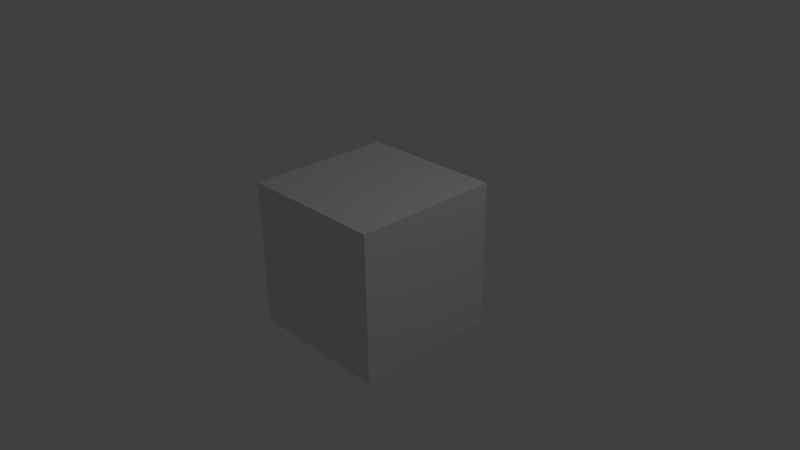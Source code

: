 # Source: weapon_grenadelauncher01.blend  (saved by Blender 2.78.0; exported with 4.5.12 LTS)
import bpy
from mathutils import Matrix  # noqa: F401  (used for matrix-valued properties, if any)

bpy.ops.wm.read_factory_settings(use_empty=True)
scene = bpy.context.scene
scene.name = 'Scene'

# ---- collections
col_collection_1 = bpy.data.collections.new('Collection 1'); scene.collection.children.link(col_collection_1)

# ---- materials (node trees are filled in below, after node groups)
mat_material = bpy.data.materials.new('Material')
mat_material.alpha_threshold = 0.0
mat_material.use_transparent_shadow = False
mat_material.roughness = 0.5
mat_material.line_color = (0.0, 0.0, 0.0, 1.0)

# ---- material node trees

# ---- world
world_world = bpy.data.worlds.new('World'); scene.world = world_world
world_world.color = (0.05088, 0.05088, 0.05088)
world_world.use_sun_shadow = False
world_world.sun_shadow_jitter_overblur = 0.0
world_world.cycles.sampling_method = 'NONE'
world_world.cycles.sample_map_resolution = 256

# ---- cameras
cam_camera = bpy.data.cameras.new('Camera')
cam_camera.clip_end = 100.0
cam_camera.lens = 35.0
cam_camera.sensor_width = 32.0
cam_camera.sensor_height = 18.0
cam_camera.ortho_scale = 7.314
cam_camera.dof.focus_distance = 0.0
cam_camera.dof.aperture_fstop = 128.0

# ---- lights
light_lamp = bpy.data.lights.new('Lamp', 'POINT')
light_lamp.transmission_factor = 0.0
light_lamp.cutoff_distance = 30.0
light_lamp.energy = 100.0
light_lamp.shadow_buffer_clip_start = 1.001
light_lamp.shadow_soft_size = 0.1
light_lamp.shadow_maximum_resolution = 0.006
light_lamp.use_absolute_resolution = True
light_lamp.cycles.use_multiple_importance_sampling = False

# ---- meshes
me_cube_001 = bpy.data.meshes.new('Cube.001')
me_cube_001.from_pydata([(0.01768, -0.0221, 0.03094), (0.01768, 0.0221, 0.03094), (-0.01768, 0.0221, -0.05746), (-0.01768, -0.0221, -0.05746), (0.01768, -0.238, 0.1312), (-0.01768, -0.238, 0.1201), (0.01768, -0.238, 0.1201), (-1.162e-07, -0.1073, 0.1131), (-1.162e-07, -0.2103, 0.1131), (0.01875, -0.1073, 0.1053), (0.01875, -0.2103, 0.1053), (0.02652, -0.1073, 0.08655), (0.02652, -0.2103, 0.08655), (0.01875, -0.1073, 0.0678), (0.01875, -0.2103, 0.0678), (-1.186e-07, -0.1073, 0.06003), (-1.186e-07, -0.2103, 0.06003), (-0.01875, -0.1073, 0.0678), (-0.01875, -0.2103, 0.0678), (-0.02652, -0.1073, 0.08655), (-0.02652, -0.2103, 0.08655), (-0.01875, -0.1073, 0.1053), (-0.01875, -0.2103, 0.1053), (0.01768, -0.0221, -0.05746), (0.01768, 0.0221, -0.05746), (-0.01768, -0.238, 0.1312), (-0.01768, -0.2111, 0.1201), (-0.01768, -0.2205, 0.1201), (0.01768, -0.2111, 0.1312), (0.01768, -0.2205, 0.1312), (0.01768, -0.2205, 0.1201), (0.01768, -0.2111, 0.1201), (-0.01768, -0.2111, 0.1312), (-0.01768, -0.2205, 0.1312), (0.0603, -0.2103, 0.06375), (0.0603, -0.1073, 0.06375), (0.04155, -0.2103, 0.07152), (0.04155, -0.1073, 0.07152), (0.0228, -0.2103, 0.06375), (0.0228, -0.1073, 0.06375), (0.01503, -0.2103, 0.045), (0.01503, -0.1073, 0.045), (0.0228, -0.2103, 0.02625), (0.0228, -0.1073, 0.02625), (0.04155, -0.2103, 0.01848), (0.04155, -0.1073, 0.01848), (0.0603, -0.2103, 0.02625), (0.0603, -0.1073, 0.02625), (0.06807, -0.2103, 0.045), (0.06807, -0.1073, 0.045), (1.054e-07, -0.1073, -0.02307), (1.054e-07, -0.2103, -0.02307), (-0.01875, -0.1073, -0.0153), (-0.01875, -0.2103, -0.0153), (-0.02652, -0.1073, 0.003452), (-0.02652, -0.2103, 0.003452), (-0.01875, -0.1073, 0.0222), (-0.01875, -0.2103, 0.0222), (1.153e-07, -0.1073, 0.02997), (1.169e-07, -0.2103, 0.02997), (0.01875, -0.1073, 0.0222), (0.01875, -0.2103, 0.0222), (0.02652, -0.1073, 0.003452), (0.02652, -0.2103, 0.003452), (0.01875, -0.1073, -0.0153), (0.01875, -0.2103, -0.0153), (-0.0603, -0.2103, 0.02625), (-0.0603, -0.1073, 0.02625), (-0.04155, -0.2103, 0.01848), (-0.04155, -0.1073, 0.01848), (-0.0228, -0.2103, 0.02625), (-0.0228, -0.1073, 0.02625), (-0.01503, -0.2103, 0.045), (-0.01503, -0.1073, 0.045), (-0.0228, -0.2103, 0.06375), (-0.0228, -0.1073, 0.06375), (-0.04155, -0.2103, 0.07152), (-0.04155, -0.1073, 0.07152), (-0.0603, -0.2103, 0.06375), (-0.0603, -0.1073, 0.06375), (-0.06807, -0.2103, 0.045), (-0.06807, -0.1073, 0.045), (-0.01913, -0.234, 0.06742), (-0.02705, -0.234, 0.08655), (-0.01913, -0.234, 0.1057), (-0.03246, -0.234, 0.08655), (-0.02295, -0.234, 0.06359), (-1.158e-07, -0.234, 0.119), (-0.07514, -0.2111, 0.02732), (-0.07514, -0.2205, 0.02732), (0.01913, -0.2207, 0.06742), (0.02705, -0.2207, 0.08655), (0.01913, -0.2207, 0.1057), (0.07514, -0.2205, 0.02732), (-0.07514, -0.2205, 0.06268), (0.02295, -0.2782, 0.1095), (-0.08619, -0.2111, 0.06268), (0.03246, -0.2782, 0.08655), (-0.01913, -0.2782, 0.06742), (-0.08619, -0.2205, 0.02732), (-1.186e-07, -0.234, 0.05409), (0.02295, -0.234, 0.06359), (0.03246, -0.234, 0.08655), (0.02295, -0.234, 0.1095), (-0.02295, -0.234, 0.1095), (0.01913, -0.234, 0.1057), (0.01768, -0.2111, -0.03014), (0.01768, -0.2205, -0.03014), (-0.02295, -0.2207, 0.1095), (0.02295, -0.2207, 0.1095), (0.03246, -0.2207, 0.08655), (0.02295, -0.2207, 0.06359), (-0.01768, -0.2205, -0.03014), (0.02295, -0.2782, 0.06359), (-1.162e-07, -0.234, 0.1136), (-1.186e-07, -0.2782, 0.05409), (0.01768, -0.2111, -0.04119), (-1.186e-07, -0.2207, 0.05409), (0.02705, -0.234, 0.08655), (0.01913, -0.234, 0.06742), (-1.158e-07, -0.2207, 0.119), (0.01768, -0.2205, -0.04119), (-0.02295, -0.2207, 0.06359), (0.08619, -0.2205, 0.02732), (-0.03246, -0.2207, 0.08655), (0.07514, -0.2205, 0.06268), (-0.01913, -0.2207, 0.1057), (-0.02705, -0.2207, 0.08655), (-0.01913, -0.2207, 0.06742), (-1.185e-07, -0.2207, 0.0595), (-1.162e-07, -0.2207, 0.1136), (0.07514, -0.2111, 0.02732), (-1.185e-07, -0.234, 0.0595), (-1.158e-07, -0.2782, 0.119), (-0.02295, -0.2782, 0.06359), (0.08619, -0.2205, 0.06268), (0.07514, -0.2111, 0.06268), (-0.03246, -0.2782, 0.08655), (0.08619, -0.2111, 0.06268), (-0.01913, -0.2782, 0.1057), (-0.02705, -0.2782, 0.08655), (-0.01768, -0.2111, -0.03014), (-0.01768, -0.2205, -0.04119), (-0.08619, -0.2111, 0.02732), (-0.01768, -0.2111, -0.04119), (-0.07514, -0.2111, 0.06268), (-0.08619, -0.2205, 0.06268), (0.08619, -0.2111, 0.02732), (-0.02295, -0.2782, 0.1095), (0.01913, -0.2782, 0.1057), (-1.162e-07, -0.2782, 0.1136), (0.02705, -0.2782, 0.08655), (0.01913, -0.2782, 0.06742), (-1.185e-07, -0.2782, 0.0595), (-0.01768, -0.0221, 0.03094), (-0.01768, 0.0221, 0.03094), (0.01768, 0.0221, 0.07514), (0.01768, -0.0221, 0.07514), (-0.01768, -0.0221, 0.07514), (-0.01768, 0.0221, 0.07514), (0.01768, 0.0221, 0.1193), (0.01768, -0.0221, 0.1193), (-0.01768, -0.0221, 0.1193), (-0.01768, 0.0221, 0.1193), (0.01768, -0.0442, 0.07514), (-0.01768, -0.0442, 0.07514), (0.01768, -0.0442, 0.1193), (-0.01768, -0.0442, 0.1193), (0.01768, 0.0442, 0.07514), (-0.01768, 0.0442, 0.07514), (0.01768, 0.0442, 0.1193), (-0.01768, 0.0442, 0.1193), (-0.01768, 0.0221, 0.03978), (-0.01768, -0.0221, 0.03978), (0.01768, -0.0221, 0.03978), (0.01768, 0.0221, 0.03978), (0.01768, -0.0884, 0.07514), (-0.01768, -0.0884, 0.07514), (0.01768, -0.0884, 0.1193), (-0.01768, -0.0884, 0.1193), (0.01768, -0.09724, 0.07514), (-0.01768, -0.09724, 0.07514), (0.01768, -0.09724, 0.1193), (-0.01768, -0.09724, 0.1193), (0.00442, -0.09017, 0.07514), (-0.00442, -0.09017, 0.07514), (0.00442, -0.09547, 0.07514), (-0.00442, -0.09547, 0.07514), (0.00442, -0.08133, 0.03801), (0.00442, -0.08663, 0.03801), (-0.00442, -0.08663, 0.03801), (0.00442, -0.0221, 0.03271), (-0.00442, -0.0221, 0.03271), (-0.00442, -0.0221, 0.03801), (0.00442, -0.0221, 0.03801), (-0.00442, -0.08133, 0.03801), (0.00442, -0.08133, 0.03271), (-0.00221, -0.04597, 0.07514), (0.00221, -0.04597, 0.07514), (-0.00442, -0.08133, 0.03271), (0.00221, -0.04597, 0.04243), (-0.00221, -0.04597, 0.04243), (-0.00221, -0.01945, 0.07514), (0.00221, -0.01945, 0.07514), (0.00221, -0.01945, 0.04243), (-0.00221, -0.01945, 0.04243), (-0.01768, 0.0221, 0.08619), (-0.01768, -0.0221, 0.08619), (0.01768, -0.0221, 0.08619), (0.01768, 0.0221, 0.08619), (-0.01768, -0.0442, 0.08619), (0.01768, -0.0442, 0.08619), (-0.01768, 0.0442, 0.08619), (0.01768, 0.0442, 0.08619), (-0.01768, -0.0884, 0.08619), (0.01768, -0.0884, 0.08619), (-0.01768, -0.09724, 0.08619), (0.01768, -0.09724, 0.08619), (0.05569, -0.2111, 0.1007), (0.06232, -0.2111, 0.1073), (0.05569, -0.2205, 0.1007), (0.06232, -0.2205, 0.1073), (-0.05569, -0.2111, 0.1007), (-0.06232, -0.2205, 0.1073), (-0.05569, -0.2205, 0.1007), (-0.06232, -0.2111, 0.1073), (-0.05569, -0.2111, -0.01069), (-0.06232, -0.2205, -0.01732), (-0.05569, -0.2205, -0.01069), (-0.06232, -0.2111, -0.01732), (0.06232, -0.2205, -0.01732), (0.05569, -0.2205, -0.01069), (0.05569, -0.2111, -0.01069), (0.06232, -0.2111, -0.01732), (-1.583e-07, -0.238, 0.1312), (-1.583e-07, -0.238, 0.1201), (-1.248e-07, -0.2111, 0.1201), (-1.416e-07, -0.2205, 0.1201), (-1.229e-07, -0.2111, 0.1312), (-1.397e-07, -0.2205, 0.1312), (-0.08619, -0.1071, 0.02732), (-0.08619, -0.09767, 0.06268), (-0.07514, -0.1071, 0.06268), (0.07514, -0.1071, 0.02732), (0.0, -0.2111, 0.02732), (0.0, -0.2205, 0.02732), (-0.07514, -0.1071, 0.02732), (0.0, -0.2205, 0.06268), (-0.07514, -0.09767, 0.02732), (-0.01768, -0.1071, 0.1312), (0.01768, -0.09767, 0.1312), (0.01768, -0.09767, 0.1201), (-3.725e-09, -0.2111, -0.03014), (0.0, -0.2111, 0.06268), (0.01768, -0.1071, 0.1201), (0.01768, -0.1071, 0.1312), (-3.725e-09, -0.2111, 0.1007), (-3.725e-09, -0.2205, 0.1007), (-3.725e-09, -0.2111, -0.01069), (-3.725e-09, -0.2205, -0.01069), (-1.248e-07, -0.09767, 0.1312), (-0.01768, -0.09767, 0.1312), (1.285e-07, -0.2205, -0.04119), (1.099e-07, -0.2111, -0.04119), (-0.01768, -0.1071, 0.1201), (-3.725e-09, -0.2205, -0.03014), (-0.01768, -0.09767, 0.1201), (0.01768, -0.09767, -0.03014), (0.01768, -0.1071, -0.03014), (-0.01768, -0.1071, -0.03014), (0.01768, -0.09767, -0.04119), (0.01768, -0.1071, -0.04119), (0.08619, -0.1071, 0.02732), (0.07514, -0.1071, 0.06268), (0.07514, -0.09767, 0.02732), (0.08619, -0.1071, 0.06268), (0.07514, -0.09767, 0.06268), (0.08619, -0.09767, 0.06268), (-0.01768, -0.09767, -0.03014), (-0.01768, -0.1071, -0.04119), (-0.08619, -0.09767, 0.02732), (-0.01768, -0.09767, -0.04119), (-0.07514, -0.09767, 0.06268), (-0.08619, -0.1071, 0.06268), (0.08619, -0.09767, 0.02732), (0.05569, -0.09767, 0.1007), (0.06232, -0.09767, 0.1073), (0.05569, -0.1071, 0.1007), (0.06232, -0.1071, 0.1073), (-0.05569, -0.09767, 0.1007), (-0.06232, -0.1071, 0.1073), (-0.05569, -0.1071, 0.1007), (-0.06232, -0.09767, 0.1073), (-0.05569, -0.09767, -0.01069), (-0.06232, -0.1071, -0.01732), (-0.05569, -0.1071, -0.01069), (-0.06232, -0.09767, -0.01732), (0.06232, -0.1071, -0.01732), (0.05569, -0.1071, -0.01069), (0.05569, -0.09767, -0.01069), (0.06232, -0.09767, -0.01732), (-1.248e-07, -0.09767, 0.1201), (-1.416e-07, -0.1071, 0.1201), (-1.397e-07, -0.1071, 0.1312), (0.0, -0.09767, 0.02732), (0.0, -0.1071, 0.02732), (0.0, -0.1071, 0.06268), (-3.725e-09, -0.09767, -0.03014), (0.0, -0.09767, 0.06268), (-3.725e-09, -0.09767, 0.1007), (-3.725e-09, -0.1071, 0.1007), (-3.725e-09, -0.09767, -0.01069), (-3.725e-09, -0.1071, -0.01069), (1.285e-07, -0.1071, -0.04119), (1.099e-07, -0.09767, -0.04119), (-3.725e-09, -0.1071, -0.03014)], [], [(282, 289, 309, 308), (282, 248, 280, 241), (292, 241, 283, 290), (28, 238, 239, 29), (287, 288, 255, 254), (26, 236, 237, 27), (218, 31, 28, 219), (29, 239, 234, 4), (27, 237, 235, 5), (107, 121, 230, 231), (147, 233, 232, 131), (145, 222, 256, 253), (123, 230, 233, 147), (99, 143, 229, 227), (99, 227, 228, 89), (141, 144, 229, 226), (284, 274, 276, 277), (32, 225, 223, 33), (145, 96, 225, 222), (146, 94, 224, 223), (300, 270, 267, 299), (125, 135, 221, 220), (294, 296, 281, 279), (136, 218, 219, 138), (208, 209, 160, 161), (209, 156, 168, 213), (208, 161, 166, 211), (160, 163, 162, 161), (174, 175, 156, 157), (175, 172, 159, 156), (173, 174, 157, 158), (206, 207, 162, 163), (1, 24, 2, 155), (3, 154, 155, 2), (237, 30, 6, 235), (33, 27, 5, 25), (7, 8, 10, 9), (9, 10, 12, 11), (11, 12, 14, 13), (13, 14, 16, 15), (15, 16, 18, 17), (17, 18, 20, 19), (10, 8, 22, 20, 18, 16, 14, 12), (21, 22, 8, 7), (19, 20, 22, 21), (7, 9, 11, 13, 15, 17, 19, 21), (23, 0, 154, 3), (24, 1, 0, 23), (172, 173, 158, 159), (24, 23, 3, 2), (238, 32, 33, 239), (235, 6, 4, 234), (236, 31, 30, 237), (30, 29, 4, 6), (239, 33, 25, 234), (104, 148, 133, 87), (29, 221, 219, 28), (105, 149, 150, 114), (5, 235, 234, 25), (41, 40, 38, 39), (45, 44, 42, 43), (52, 53, 55, 54), (54, 55, 57, 56), (56, 57, 59, 58), (50, 52, 54, 56, 58, 60, 62, 64), (58, 59, 61, 60), (50, 51, 53, 52), (47, 46, 44, 45), (60, 61, 63, 62), (43, 42, 40, 41), (64, 65, 51, 50), (69, 68, 66, 67), (67, 66, 80, 81), (78, 80, 66, 68, 70, 72, 74, 76), (71, 70, 68, 69), (73, 72, 70, 71), (81, 79, 77, 75, 73, 71, 69, 67), (62, 63, 65, 64), (75, 74, 72, 73), (53, 51, 65, 63, 61, 59, 57, 55), (49, 48, 46, 47), (37, 36, 34, 35), (35, 34, 48, 49), (77, 76, 74, 75), (79, 78, 76, 77), (46, 48, 34, 36, 38, 40, 42, 44), (49, 47, 45, 43, 41, 39, 37, 35), (81, 80, 78, 79), (39, 38, 36, 37), (119, 152, 151, 118), (100, 115, 134, 86), (87, 133, 95, 103), (109, 103, 102, 110), (91, 118, 105, 92), (273, 243, 272, 275), (152, 113, 97, 151), (83, 140, 98, 82), (150, 133, 148, 139), (102, 97, 113, 101), (101, 113, 115, 100), (153, 115, 113, 152), (118, 151, 149, 105), (129, 132, 119, 90), (151, 97, 95, 149), (82, 98, 153, 132), (149, 95, 133, 150), (92, 105, 114, 130), (226, 229, 143, 88), (122, 86, 85, 124), (127, 83, 82, 128), (230, 121, 116, 233), (146, 96, 143, 99), (111, 101, 100, 117), (98, 134, 115, 153), (108, 104, 87, 120), (124, 85, 104, 108), (110, 102, 101, 111), (126, 84, 83, 127), (85, 137, 148, 104), (84, 139, 140, 83), (139, 148, 137, 140), (227, 142, 112, 228), (221, 135, 138, 219), (92, 130, 120, 109), (91, 92, 109, 110), (103, 95, 97, 102), (263, 262, 142, 144), (224, 94, 247, 257), (86, 134, 137, 85), (132, 153, 152, 119), (140, 137, 134, 98), (290, 291, 264, 249), (277, 275, 272, 284), (114, 150, 139, 84), (89, 94, 146, 99), (120, 87, 103, 109), (90, 119, 118, 91), (246, 242, 283, 240), (138, 135, 123, 147), (128, 82, 132, 129), (291, 242, 306, 310), (130, 114, 84, 126), (130, 126, 108, 120), (223, 224, 27, 33), (90, 91, 110, 111), (222, 225, 32, 26), (129, 90, 111, 117), (314, 313, 279, 281), (125, 93, 123, 135), (227, 229, 144, 142), (233, 116, 106, 232), (147, 131, 136, 138), (128, 129, 117, 122), (225, 96, 146, 223), (117, 100, 86, 122), (145, 88, 143, 96), (126, 127, 124, 108), (231, 230, 123, 93), (127, 128, 122, 124), (211, 166, 178, 215), (207, 158, 165, 210), (161, 162, 167, 166), (158, 157, 164, 165), (213, 212, 171, 170), (206, 163, 171, 212), (163, 160, 170, 171), (156, 159, 169, 168), (155, 154, 173, 172), (174, 173, 193, 194), (1, 155, 172, 175), (0, 1, 175, 174), (210, 165, 177, 214), (166, 167, 179, 178), (165, 164, 176, 177), (177, 176, 184, 185), (192, 191, 196, 199), (184, 186, 189, 188), (186, 187, 190, 189), (193, 192, 199, 195), (190, 195, 199), (0, 174, 194, 191), (173, 154, 192, 193), (154, 0, 191, 192), (189, 190, 199, 196), (188, 189, 196), (201, 197, 202, 205), (200, 201, 205, 204), (198, 200, 204, 203), (187, 185, 195, 190), (197, 198, 203, 202), (185, 184, 188, 195), (194, 193, 195, 188), (191, 194, 188, 196), (202, 203, 204, 205), (197, 201, 200, 198), (159, 158, 207, 206), (157, 208, 211, 164), (160, 209, 213, 170), (157, 156, 209, 208), (164, 211, 215, 176), (162, 207, 210, 167), (168, 169, 212, 213), (159, 206, 212, 169), (167, 210, 214, 179), (215, 178, 182, 217), (214, 177, 181, 216), (178, 179, 183, 182), (181, 177, 185, 187), (176, 180, 186, 184), (180, 181, 187, 186), (176, 215, 217, 180), (179, 214, 216, 183), (285, 251, 250, 286), (284, 300, 299, 274), (268, 271, 297, 298), (288, 275, 277, 286), (294, 279, 269, 295), (283, 241, 280, 240), (297, 271, 270, 300), (293, 296, 280, 248), (226, 88, 244, 258), (94, 89, 245, 247), (89, 228, 259, 245), (88, 145, 253, 244), (141, 226, 258, 252), (301, 251, 254, 302), (276, 285, 286, 277), (273, 275, 288, 287), (283, 242, 291, 290), (116, 121, 262, 263), (282, 241, 292, 289), (278, 281, 296, 293), (240, 294, 295, 246), (240, 280, 296, 294), (272, 297, 300, 284), (266, 301, 302, 264), (131, 232, 258, 244), (107, 231, 259, 265), (228, 112, 265, 259), (27, 224, 257, 237), (222, 26, 236, 256), (252, 106, 116, 263), (231, 93, 245, 259), (262, 265, 112, 142), (93, 125, 247, 245), (136, 131, 244, 253), (31, 218, 256, 236), (218, 136, 253, 256), (220, 30, 237, 257), (125, 220, 257, 247), (232, 106, 252, 258), (141, 252, 263, 144), (121, 107, 265, 262), (298, 297, 272, 243), (293, 248, 304, 311), (242, 246, 305, 306), (246, 295, 312, 305), (248, 282, 308, 304), (278, 293, 311, 307), (270, 271, 313, 314), (274, 299, 311, 304), (268, 298, 312, 315), (295, 269, 315, 312), (264, 291, 310, 302), (289, 266, 301, 309), (307, 267, 270, 314), (298, 243, 305, 312), (313, 315, 269, 279), (243, 273, 306, 305), (276, 274, 304, 308), (251, 285, 309, 301), (285, 276, 308, 309), (287, 254, 302, 310), (273, 287, 310, 306), (299, 267, 307, 311), (278, 307, 314, 281), (271, 268, 315, 313), (255, 303, 238, 28), (264, 302, 236, 26), (302, 254, 31, 236), (249, 264, 26, 32), (301, 266, 261, 260), (220, 221, 29, 30), (255, 288, 286, 250), (303, 249, 32, 238), (254, 255, 28, 31), (289, 292, 261, 266), (261, 292, 290, 249), (251, 301, 260, 250), (260, 261, 249, 303), (250, 260, 303, 255)])
_uv = me_cube_001.uv_layers.new(name='UVMap')
_uv.uv.foreach_set('vector', [0.03496, 0.7236, 0.09901, 0.7636, 0.09901, 0.7636, 0.03496, 0.7236, 0.03496, 0.7236, 0.01994, 0.6594, 0.0, 0.6641, 0.01502, 0.7284, 0.5306, 0.11, 0.4671, 0.11, 0.4671, 0.05502, 0.5306, 0.05502, 0.6556, 0.7565, 0.6884, 0.7565, 0.6884, 0.8115, 0.6556, 0.8115, 0.9667, 0.8896, 0.9812, 0.8896, 0.9812, 0.7992, 0.9667, 0.8137, 0.8277, 0.11, 0.8277, 0.05502, 0.8277, 0.05502, 0.8277, 0.11, 0.4557, 0.8556, 0.4557, 0.7797, 0.4702, 0.7652, 0.4702, 0.8556, 0.6556, 0.8115, 0.6884, 0.8115, 0.6884, 0.8665, 0.6556, 0.8665, 0.8277, 0.05502, 0.7949, 0.05502, 0.7949, 4.173e-08, 0.8277, 8.347e-08, 0.1809, 0.9097, 0.1966, 0.9229, 0.1888, 0.8328, 0.1743, 0.8341, 0.9827, 0.0, 0.9827, 0.09045, 0.9682, 0.09045, 0.9682, 0.01459, 0.03496, 0.7236, 0.09901, 0.7636, 0.09901, 0.7636, 0.03496, 0.7236, 0.4808, 0.5612, 0.4808, 0.6251, 0.5354, 0.6251, 0.5354, 0.5612, 0.5354, 0.6891, 0.5901, 0.6891, 0.5901, 0.6251, 0.5354, 0.6251, 0.4808, 0.6761, 0.4808, 0.5856, 0.4663, 0.5856, 0.4663, 0.6615, 0.09925, 0.5304, 0.09455, 0.5103, 0.04728, 0.5872, 0.0596, 0.5949, 0.3724, 0.6732, 0.352, 0.6732, 0.352, 0.7392, 0.3724, 0.7392, 0.5941, 0.11, 0.5306, 0.11, 0.5306, 0.05502, 0.5941, 0.05502, 0.03496, 0.7236, 0.01502, 0.7284, 0.09139, 0.776, 0.09901, 0.7636, 0.9798, 0.619, 0.9667, 0.6348, 0.9733, 0.7103, 0.9877, 0.7091, 0.9827, 0.09045, 0.9827, 0.1809, 0.9682, 0.1663, 0.9682, 0.09045, 0.9667, 0.9655, 0.9812, 0.9801, 0.9812, 0.8896, 0.9667, 0.8896, 0.5354, 0.6251, 0.5901, 0.6251, 0.5901, 0.5612, 0.5354, 0.5612, 0.4557, 0.9315, 0.4557, 0.8556, 0.4702, 0.8556, 0.4702, 0.9461, 0.06146, 0.3714, 0.06146, 0.4539, 1.381e-08, 0.4539, 1.381e-08, 0.3714, 0.06146, 0.4539, 0.08195, 0.4539, 0.08195, 0.4952, 0.06146, 0.4952, 0.06146, 0.3714, 1.381e-08, 0.3714, 1.381e-08, 0.3301, 0.06146, 0.3301, 0.6556, 0.4126, 0.7212, 0.4126, 0.7212, 0.4952, 0.6556, 0.4952, 0.1475, 0.3714, 0.1475, 0.4539, 0.08195, 0.4539, 0.08195, 0.3714, 0.5901, 0.6767, 0.6556, 0.6767, 0.6556, 0.7427, 0.5901, 0.7427, 0.1678, 0.6767, 0.2333, 0.6767, 0.2333, 0.7427, 0.1678, 0.7427, 0.5941, 0.4539, 0.5941, 0.3714, 0.6556, 0.3714, 0.6556, 0.4539, 0.5901, 0.6602, 0.5901, 0.4952, 0.6556, 0.4952, 0.6556, 0.6602, 0.3278, 0.3714, 0.4917, 0.3714, 0.4917, 0.4539, 0.3278, 0.4539, 0.7949, 0.05502, 0.7622, 0.05502, 0.7622, 0.0, 0.7949, 4.173e-08, 0.5941, 0.05502, 0.5737, 0.05502, 0.5737, 0.0, 0.5941, 0.0, 0.9652, 0.4704, 0.9652, 0.3714, 1.0, 0.3714, 1.0, 0.4704, 0.5705, 0.949, 0.5705, 0.85, 0.6053, 0.85, 0.6053, 0.949, 0.6053, 0.949, 0.6053, 0.85, 0.64, 0.85, 0.64, 0.949, 0.7252, 0.8665, 0.7252, 0.9656, 0.6904, 0.9656, 0.6904, 0.8665, 0.6904, 0.8665, 0.6904, 0.9656, 0.6556, 0.9656, 0.6556, 0.8665, 0.4557, 0.8566, 0.4557, 0.9557, 0.421, 0.9557, 0.421, 0.8566, 0.8024, 0.5701, 0.7758, 0.5434, 0.7758, 0.5055, 0.8024, 0.4787, 0.8401, 0.4787, 0.8667, 0.5055, 0.8667, 0.5434, 0.8401, 0.5702, 0.9305, 0.4704, 0.9305, 0.3714, 0.9652, 0.3714, 0.9652, 0.4704, 0.421, 0.8566, 0.421, 0.9557, 0.3862, 0.9557, 0.3862, 0.8566, 0.8705, 0.8095, 0.8971, 0.8363, 0.8971, 0.8742, 0.8705, 0.901, 0.8329, 0.901, 0.8063, 0.8742, 0.8063, 0.8363, 0.8329, 0.8095, 0.2333, 0.4952, 0.2333, 0.6602, 0.1678, 0.6602, 0.1678, 0.4952, 0.3278, 0.4539, 0.1639, 0.4539, 0.1639, 0.3714, 0.3278, 0.3714, 0.5081, 0.4539, 0.5081, 0.3714, 0.5737, 0.3714, 0.5737, 0.4539, 0.3601, 0.9084, 0.3601, 0.9909, 0.2945, 0.9909, 0.2945, 0.9084, 0.6884, 0.7565, 0.7212, 0.7565, 0.7212, 0.8115, 0.6884, 0.8115, 0.03278, 0.9976, 6.907e-09, 0.9976, 6.907e-09, 0.977, 0.03278, 0.977, 0.7622, 0.05502, 0.7622, 0.11, 0.7622, 0.11, 0.7622, 0.05502, 0.08195, 0.05502, 0.06146, 0.05502, 0.06146, 0.0, 0.08195, 0.0, 0.6884, 0.8115, 0.7212, 0.8115, 0.7212, 0.8665, 0.6884, 0.8665, 0.8609, 0.4539, 0.8609, 0.3714, 0.8184, 0.3714, 0.8184, 0.4539, 0.3492, 0.7805, 0.3492, 0.8444, 0.2945, 0.8444, 0.2945, 0.7805, 0.1618, 0.9061, 0.1618, 0.8236, 0.1263, 0.8236, 0.1263, 0.9061, 0.06556, 0.9976, 0.03278, 0.9976, 0.03278, 0.977, 0.06556, 0.977, 0.9319, 0.817, 0.9319, 0.916, 0.8971, 0.916, 0.8971, 0.817, 0.5098, 0.8879, 0.5098, 0.9869, 0.475, 0.9869, 0.475, 0.8879, 0.9667, 0.619, 0.9667, 0.718, 0.9319, 0.718, 0.9319, 0.619, 0.9319, 0.619, 0.9319, 0.718, 0.8971, 0.718, 0.8971, 0.619, 0.9682, 0.1073, 0.9682, 0.2063, 0.9334, 0.2063, 0.9334, 0.1073, 1.381e-08, 0.8504, 0.02661, 0.8236, 0.06424, 0.8236, 0.09085, 0.8504, 0.09085, 0.8883, 0.06424, 0.9151, 0.02661, 0.9151, 0.0, 0.8883, 0.9334, 0.1073, 0.9334, 0.2063, 0.8986, 0.2063, 0.8986, 0.1073, 0.8957, 0.3714, 0.8957, 0.4704, 0.8609, 0.4704, 0.8609, 0.3714, 0.5446, 0.8879, 0.5446, 0.9869, 0.5098, 0.9869, 0.5098, 0.8879, 0.7368, 0.9243, 0.7368, 0.8253, 0.7715, 0.8253, 0.7715, 0.9243, 0.9667, 0.817, 0.9667, 0.916, 0.9319, 0.916, 0.9319, 0.817, 0.9305, 0.3714, 0.9305, 0.4704, 0.8957, 0.4704, 0.8957, 0.3714, 0.9319, 0.718, 0.9319, 0.817, 0.8971, 0.817, 0.8971, 0.718, 0.9682, 0.2228, 0.9682, 0.3219, 0.9334, 0.3219, 0.9334, 0.2228, 0.4291, 0.8566, 0.3915, 0.8566, 0.3649, 0.8299, 0.3649, 0.792, 0.3915, 0.7652, 0.4291, 0.7652, 0.4557, 0.792, 0.4557, 0.8298, 0.9667, 0.718, 0.9667, 0.817, 0.9319, 0.817, 0.9319, 0.718, 0.9014, 0.4711, 0.9014, 0.5702, 0.8667, 0.5702, 0.8667, 0.4711, 0.8063, 0.7448, 0.8329, 0.718, 0.8705, 0.718, 0.8971, 0.7448, 0.8971, 0.7827, 0.8705, 0.8095, 0.8329, 0.8095, 0.8063, 0.7827, 0.7715, 0.9243, 0.7715, 0.8253, 0.8063, 0.8253, 0.8063, 0.9243, 0.9362, 0.4711, 0.9362, 0.5702, 0.9014, 0.5702, 0.9014, 0.4711, 0.2037, 0.7922, 0.2303, 0.7654, 0.2679, 0.7654, 0.2945, 0.7921, 0.2945, 0.83, 0.2679, 0.8568, 0.2303, 0.8568, 0.2037, 0.83, 0.2598, 0.9559, 0.2598, 0.8568, 0.2945, 0.8568, 0.2945, 0.9559, 0.9334, 0.09903, 0.9334, 0.0, 0.9682, 0.0, 0.9682, 0.09903, 0.225, 0.9559, 0.225, 0.8568, 0.2598, 0.8568, 0.2598, 0.9559, 0.8624, 1.0, 0.8624, 0.901, 0.8971, 0.901, 0.8971, 1.0, 0.8276, 1.0, 0.8276, 0.901, 0.8624, 0.901, 0.8624, 1.0, 0.8024, 0.6616, 0.7758, 0.6348, 0.7758, 0.5969, 0.8024, 0.5702, 0.8401, 0.5702, 0.8667, 0.5969, 0.8667, 0.6348, 0.8401, 0.6616, 0.5393, 0.8879, 0.5017, 0.8879, 0.475, 0.8611, 0.475, 0.8232, 0.5017, 0.7964, 0.5393, 0.7964, 0.5659, 0.8232, 0.5659, 0.8611, 0.9334, 0.2228, 0.9334, 0.3219, 0.8986, 0.3219, 0.8986, 0.2228, 0.8986, 0.09903, 0.8986, 0.0, 0.9334, 0.0, 0.9334, 0.09903, 0.8986, 0.08253, 0.8986, 0.0, 0.8632, 0.0, 0.8632, 0.08253, 0.6131, 0.7675, 0.6131, 0.85, 0.6556, 0.85, 0.6556, 0.7675, 0.8184, 0.4539, 0.8184, 0.3714, 0.7758, 0.3714, 0.7758, 0.4539, 0.4808, 0.6891, 0.4808, 0.7139, 0.5233, 0.7139, 0.5233, 0.6891, 0.8632, 0.1073, 0.8632, 0.08253, 0.8277, 0.08253, 0.8277, 0.1073, 0.3929, 0.6732, 0.3929, 0.7392, 0.3724, 0.7392, 0.3724, 0.6732, 0.3538, 0.5318, 0.3445, 0.528, 0.3445, 0.5743, 0.3538, 0.5705, 0.8632, 0.2393, 0.8632, 0.3219, 0.8986, 0.3219, 0.8986, 0.2393, 0.4193, 0.5978, 0.4232, 0.6071, 0.4557, 0.5743, 0.4465, 0.5705, 0.5233, 0.7139, 0.5233, 0.7964, 0.5659, 0.7964, 0.5659, 0.7139, 0.5705, 0.7675, 0.5705, 0.85, 0.6131, 0.85, 0.6131, 0.7675, 0.3809, 0.5045, 0.3771, 0.4952, 0.3445, 0.528, 0.3538, 0.5318, 0.8632, 0.08253, 0.8632, 0.0, 0.8277, 0.0, 0.8277, 0.08253, 0.8632, 0.1073, 0.8632, 0.132, 0.8986, 0.132, 0.8986, 0.1073, 0.3538, 0.5705, 0.3445, 0.5743, 0.3771, 0.6071, 0.3809, 0.5978, 0.8277, 0.132, 0.8277, 0.2146, 0.8632, 0.2146, 0.8632, 0.132, 0.3809, 0.5978, 0.3771, 0.6071, 0.4232, 0.6071, 0.4193, 0.5978, 0.1618, 0.9309, 0.1618, 0.9061, 0.1263, 0.9061, 0.1263, 0.9309, 0.0596, 0.5949, 0.04728, 0.5872, 0.0, 0.6641, 0.01994, 0.6594, 0.7212, 0.718, 0.7212, 0.7427, 0.7637, 0.7427, 0.7637, 0.718, 0.8632, 0.2146, 0.8632, 0.2393, 0.8986, 0.2393, 0.8986, 0.2146, 0.4808, 0.6251, 0.4808, 0.6891, 0.5354, 0.6891, 0.5354, 0.6251, 0.1678, 0.989, 0.2224, 0.989, 0.2224, 0.9229, 0.1678, 0.9229, 0.5705, 0.7427, 0.5705, 0.7675, 0.6131, 0.7675, 0.6131, 0.7427, 0.4193, 0.5045, 0.4232, 0.4952, 0.3771, 0.4952, 0.3809, 0.5045, 0.8609, 0.4787, 0.8609, 0.4539, 0.8184, 0.4539, 0.8184, 0.4787, 0.7637, 0.718, 0.7637, 0.7427, 0.8063, 0.7427, 0.8063, 0.718, 0.5233, 0.6891, 0.5233, 0.7139, 0.5659, 0.7139, 0.5659, 0.6891, 0.8277, 0.2146, 0.8277, 0.2393, 0.8632, 0.2393, 0.8632, 0.2146, 0.7637, 0.7427, 0.7637, 0.8253, 0.8063, 0.8253, 0.8063, 0.7427, 0.8277, 0.2393, 0.8277, 0.3219, 0.8632, 0.3219, 0.8632, 0.2393, 0.4465, 0.5705, 0.4557, 0.5743, 0.4557, 0.528, 0.4465, 0.5318, 0.4808, 0.5856, 0.4808, 0.4952, 0.4663, 0.5097, 0.4663, 0.5856, 0.3492, 0.8444, 0.3492, 0.9084, 0.2945, 0.9084, 0.2945, 0.8444, 0.3353, 0.5705, 0.3081, 0.5978, 0.312, 0.6071, 0.3445, 0.5743, 0.3353, 0.5318, 0.3353, 0.5705, 0.3445, 0.5743, 0.3445, 0.528, 0.4808, 0.7139, 0.4808, 0.7964, 0.5233, 0.7964, 0.5233, 0.7139, 0.5901, 0.5282, 0.5354, 0.5282, 0.5354, 0.5612, 0.5901, 0.5612, 0.9733, 0.7103, 0.9667, 0.6348, 0.9667, 0.6348, 0.9733, 0.7103, 0.7212, 0.7427, 0.7212, 0.8253, 0.7637, 0.8253, 0.7637, 0.7427, 0.8632, 0.132, 0.8632, 0.2146, 0.8986, 0.2146, 0.8986, 0.132, 0.4465, 0.5318, 0.4557, 0.528, 0.4232, 0.4952, 0.4193, 0.5045, 0.9877, 0.7091, 0.9733, 0.7103, 0.9798, 0.7859, 0.9955, 0.7992, 0.5354, 0.4952, 0.4808, 0.4952, 0.4808, 0.5612, 0.5354, 0.5612, 0.1263, 0.9061, 0.1263, 0.8236, 0.09085, 0.8236, 0.09085, 0.9061, 0.3657, 0.9227, 0.3657, 0.8566, 0.3862, 0.8566, 0.3862, 0.9227, 0.8184, 0.4787, 0.8184, 0.4539, 0.7758, 0.4539, 0.7758, 0.4787, 0.8986, 0.1073, 0.8986, 0.08253, 0.8632, 0.08253, 0.8632, 0.1073, 0.3657, 0.9227, 0.3657, 0.8566, 0.3862, 0.8566, 0.3862, 0.9227, 0.5354, 0.4952, 0.4808, 0.4952, 0.4808, 0.5612, 0.5354, 0.5612, 0.8277, 0.1073, 0.8277, 0.132, 0.8632, 0.132, 0.8632, 0.1073, 0.9733, 0.7103, 0.9667, 0.6348, 0.9667, 0.6348, 0.9733, 0.7103, 0.1263, 0.9309, 0.1263, 0.9061, 0.09085, 0.9061, 0.09085, 0.9309, 0.3081, 0.5978, 0.2697, 0.5978, 0.2659, 0.6071, 0.312, 0.6071, 0.9877, 0.7091, 0.9733, 0.7103, 0.9798, 0.7859, 0.9955, 0.7992, 0.3081, 0.5045, 0.3353, 0.5318, 0.3445, 0.528, 0.312, 0.4952, 0.09901, 0.7636, 0.09139, 0.776, 0.1678, 0.8236, 0.1631, 0.8035, 0.2697, 0.5045, 0.3081, 0.5045, 0.312, 0.4952, 0.2659, 0.4952, 0.5901, 0.5282, 0.5354, 0.5282, 0.5354, 0.5612, 0.5901, 0.5612, 0.3929, 0.6732, 0.3929, 0.7392, 0.3724, 0.7392, 0.3724, 0.6732, 0.5354, 0.6251, 0.5901, 0.6251, 0.5901, 0.5612, 0.5354, 0.5612, 0.9827, 0.09045, 0.9827, 0.1809, 0.9682, 0.1663, 0.9682, 0.09045, 0.3724, 0.6732, 0.352, 0.6732, 0.352, 0.7392, 0.3724, 0.7392, 0.2426, 0.5318, 0.2697, 0.5045, 0.2659, 0.4952, 0.2333, 0.528, 0.5306, 0.11, 0.4671, 0.11, 0.4671, 0.05502, 0.5306, 0.05502, 0.6131, 0.7427, 0.6131, 0.7675, 0.6556, 0.7675, 0.6556, 0.7427, 0.03496, 0.7236, 0.01994, 0.6594, 0.0, 0.6641, 0.01502, 0.7284, 0.2697, 0.5978, 0.2426, 0.5705, 0.2333, 0.5743, 0.2659, 0.6071, 0.1743, 0.8341, 0.1888, 0.8328, 0.1809, 0.7427, 0.1678, 0.7585, 0.2426, 0.5705, 0.2426, 0.5318, 0.2333, 0.528, 0.2333, 0.5743, 0.06146, 0.3301, 1.381e-08, 0.3301, 1.381e-08, 0.2476, 0.06146, 0.2476, 0.5941, 0.3714, 0.5737, 0.3714, 0.5737, 0.3301, 0.5941, 0.3301, 0.6556, 0.4952, 0.7212, 0.4952, 0.7212, 0.5364, 0.6556, 0.5364, 0.8277, 0.3714, 0.7622, 0.3714, 0.7622, 0.3301, 0.8277, 0.3301, 0.9627, 0.9779, 0.8971, 0.9779, 0.8971, 0.916, 0.9627, 0.916, 0.5941, 0.4539, 0.6556, 0.4539, 0.6556, 0.4952, 0.5941, 0.4952, 0.7212, 0.4126, 0.6556, 0.4126, 0.6556, 0.3714, 0.7212, 0.3714, 0.352, 0.6732, 0.352, 0.6071, 0.3929, 0.6071, 0.3929, 0.6732, 0.4917, 0.4539, 0.4917, 0.3714, 0.5081, 0.3714, 0.5081, 0.4539, 0.2333, 0.6767, 0.1678, 0.6767, 0.1923, 0.6734, 0.2087, 0.6734, 0.5901, 0.6602, 0.6556, 0.6602, 0.6556, 0.6767, 0.5901, 0.6767, 0.1639, 0.3714, 0.1639, 0.4539, 0.1475, 0.4539, 0.1475, 0.3714, 0.5941, 0.3301, 0.5737, 0.3301, 0.5737, 0.2476, 0.5941, 0.2476, 0.6556, 0.5364, 0.7212, 0.5364, 0.7212, 0.619, 0.6556, 0.619, 0.8277, 0.3301, 0.7622, 0.3301, 0.7622, 0.2476, 0.8277, 0.2476, 0.8277, 0.2476, 0.7622, 0.2476, 0.7867, 0.2443, 0.8031, 0.2443, 0.8808, 0.6074, 0.8971, 0.6074, 0.8971, 0.718, 0.8808, 0.718, 0.2945, 0.7567, 0.2898, 0.7654, 0.2372, 0.7177, 0.242, 0.709, 0.5659, 0.9673, 0.5495, 0.9673, 0.5495, 0.8979, 0.5659, 0.8979, 0.4513, 0.7607, 0.4425, 0.7652, 0.3929, 0.6665, 0.4017, 0.662, 0.3973, 0.6532, 0.4017, 0.662, 0.3929, 0.6665, 0.2333, 0.6602, 0.2333, 0.6767, 0.2087, 0.6734, 0.2087, 0.6635, 0.1678, 0.6767, 0.1678, 0.6602, 0.1923, 0.6635, 0.1923, 0.6734, 0.1678, 0.6602, 0.2333, 0.6602, 0.2087, 0.6635, 0.1923, 0.6635, 0.5659, 0.8979, 0.5495, 0.8979, 0.5495, 0.8879, 0.5659, 0.8879, 0.242, 0.709, 0.2372, 0.7177, 0.2333, 0.7042, 0.7368, 0.9854, 0.7368, 0.9243, 0.7859, 0.9243, 0.7859, 0.9854, 0.4663, 0.6668, 0.4581, 0.6668, 0.4581, 0.6173, 0.4663, 0.6173, 0.14, 0.9309, 0.14, 0.9919, 0.09085, 0.9919, 0.09085, 0.9309, 0.4513, 0.6071, 0.4557, 0.616, 0.4017, 0.662, 0.3973, 0.6532, 0.5659, 0.6891, 0.5741, 0.6891, 0.5741, 0.7386, 0.5659, 0.7386, 0.8112, 0.901, 0.8276, 0.901, 0.8276, 0.9704, 0.8112, 0.9704, 0.9526, 0.5817, 0.9362, 0.5817, 0.9362, 0.4711, 0.9526, 0.4711, 0.2859, 0.6071, 0.2945, 0.6119, 0.242, 0.709, 0.2333, 0.7042, 0.4581, 0.5562, 0.4663, 0.5562, 0.4663, 0.6173, 0.4581, 0.6173, 0.4663, 0.4952, 0.4663, 0.5562, 0.4581, 0.5562, 0.4581, 0.4952, 0.5737, 0.4539, 0.5737, 0.3714, 0.5941, 0.3714, 0.5941, 0.4539, 0.08195, 0.3714, 0.06146, 0.3714, 0.06146, 0.3301, 0.08195, 0.3301, 1.381e-08, 0.4539, 0.06146, 0.4539, 0.06146, 0.4952, 0.0, 0.4952, 0.08195, 0.3714, 0.08195, 0.4539, 0.06146, 0.4539, 0.06146, 0.3714, 0.08195, 0.3301, 0.06146, 0.3301, 0.06146, 0.2476, 0.08195, 0.2476, 0.6556, 0.3714, 0.5941, 0.3714, 0.5941, 0.3301, 0.6556, 0.3301, 0.9627, 0.9986, 0.8971, 0.9986, 0.8971, 0.9779, 0.9627, 0.9779, 0.5737, 0.4539, 0.5941, 0.4539, 0.5941, 0.4952, 0.5737, 0.4952, 0.6556, 0.3301, 0.5941, 0.3301, 0.5941, 0.2476, 0.6556, 0.2476, 0.06146, 0.2476, 1.381e-08, 0.2476, 1.381e-08, 0.2311, 0.06146, 0.2311, 0.5941, 0.2476, 0.5737, 0.2476, 0.5737, 0.2311, 0.5941, 0.2311, 0.6556, 0.619, 0.7212, 0.619, 0.7212, 0.6355, 0.6556, 0.6355, 0.8277, 0.2311, 0.8277, 0.2476, 0.8031, 0.2443, 0.8031, 0.2344, 0.7622, 0.2476, 0.7622, 0.2311, 0.7867, 0.2344, 0.7867, 0.2443, 0.7622, 0.2311, 0.8277, 0.2311, 0.8031, 0.2344, 0.7867, 0.2344, 0.08195, 0.2476, 0.06146, 0.2476, 0.06146, 0.2311, 0.08195, 0.2311, 0.6556, 0.2476, 0.5941, 0.2476, 0.5941, 0.2311, 0.6556, 0.2311, 0.4557, 0.8556, 0.4557, 0.7797, 0.4702, 0.7652, 0.4702, 0.8556, 0.9827, 0.0, 0.9827, 0.09045, 0.9682, 0.09045, 0.9682, 0.01459, 0.1809, 0.9097, 0.1966, 0.9229, 0.1888, 0.8328, 0.1743, 0.8341, 0.3492, 0.8444, 0.3492, 0.9084, 0.2945, 0.9084, 0.2945, 0.8444, 0.4808, 0.5856, 0.4808, 0.4952, 0.4663, 0.5097, 0.4663, 0.5856, 0.1678, 0.989, 0.2224, 0.989, 0.2224, 0.9229, 0.1678, 0.9229, 0.4808, 0.6251, 0.4808, 0.6891, 0.5354, 0.6891, 0.5354, 0.6251, 0.0596, 0.5949, 0.04728, 0.5872, 0.0, 0.6641, 0.01994, 0.6594, 0.0596, 0.5949, 0.01994, 0.6594, 0.01994, 0.6594, 0.0596, 0.5949, 0.3657, 0.8566, 0.3657, 0.9227, 0.3657, 0.9227, 0.3657, 0.8566, 0.4663, 0.6615, 0.4663, 0.5856, 0.4663, 0.5856, 0.4663, 0.6615, 0.01994, 0.6594, 0.03496, 0.7236, 0.03496, 0.7236, 0.01994, 0.6594, 0.09925, 0.5304, 0.0596, 0.5949, 0.0596, 0.5949, 0.09925, 0.5304, 0.7622, 0.05502, 0.7622, 0.11, 0.7622, 0.11, 0.7622, 0.05502, 0.4557, 0.9315, 0.4557, 0.8556, 0.4702, 0.8556, 0.4702, 0.9461, 0.9667, 0.9655, 0.9812, 0.9801, 0.9812, 0.8896, 0.9667, 0.8896, 0.9798, 0.619, 0.9667, 0.6348, 0.9733, 0.7103, 0.9877, 0.7091, 0.5901, 0.4952, 0.5354, 0.4952, 0.5354, 0.5282, 0.5901, 0.5282, 0.03496, 0.7236, 0.01502, 0.7284, 0.09139, 0.776, 0.09901, 0.7636, 0.09925, 0.5304, 0.09455, 0.5103, 0.04728, 0.5872, 0.0596, 0.5949, 0.4808, 0.6761, 0.4808, 0.5856, 0.4663, 0.5856, 0.4663, 0.6615, 0.5354, 0.6891, 0.5901, 0.6891, 0.5901, 0.6251, 0.5354, 0.6251, 0.4808, 0.5612, 0.4808, 0.6251, 0.5354, 0.6251, 0.5354, 0.5612, 0.8277, 0.11, 0.8277, 0.05502, 0.8277, 0.05502, 0.8277, 0.11, 0.9682, 0.01459, 0.9682, 0.09045, 0.9682, 0.09045, 0.9682, 0.01459, 0.1809, 0.9097, 0.1743, 0.8341, 0.1743, 0.8341, 0.1809, 0.9097, 0.4663, 0.5856, 0.4663, 0.5097, 0.4663, 0.5097, 0.4663, 0.5856, 0.9798, 0.7859, 0.9733, 0.7103, 0.9733, 0.7103, 0.9798, 0.7859, 0.09901, 0.7636, 0.1631, 0.8035, 0.1631, 0.8035, 0.09901, 0.7636, 0.1312, 0.5228, 0.1631, 0.5152, 0.1584, 0.4952, 0.1265, 0.5027, 0.1743, 0.8341, 0.1678, 0.7585, 0.1678, 0.7585, 0.1743, 0.8341, 0.4603, 0.7091, 0.4808, 0.7091, 0.4808, 0.7421, 0.4603, 0.7421, 0.3929, 0.7392, 0.3929, 0.6732, 0.3929, 0.6732, 0.3929, 0.7392, 0.352, 0.7392, 0.352, 0.6732, 0.352, 0.6732, 0.352, 0.7392, 0.4557, 0.7797, 0.4557, 0.8556, 0.4557, 0.8556, 0.4557, 0.7797, 0.4557, 0.8556, 0.4557, 0.9315, 0.4557, 0.9315, 0.4557, 0.8556, 0.9667, 0.8896, 0.9667, 0.8137, 0.9667, 0.8137, 0.9667, 0.8896, 0.9667, 0.9655, 0.9667, 0.8896, 0.9667, 0.8896, 0.9667, 0.9655, 0.9682, 0.09045, 0.9682, 0.1663, 0.9682, 0.1663, 0.9682, 0.09045, 0.09925, 0.5304, 0.1312, 0.5228, 0.1265, 0.5027, 0.09455, 0.5103, 0.4603, 0.6761, 0.4808, 0.6761, 0.4808, 0.7091, 0.4603, 0.7091, 0.1743, 0.8341, 0.1888, 0.8328, 0.1809, 0.7427, 0.1678, 0.7585, 0.0596, 0.5949, 0.01994, 0.6594, 0.01994, 0.6594, 0.0596, 0.5949, 0.3657, 0.8566, 0.3657, 0.9227, 0.3657, 0.9227, 0.3657, 0.8566, 0.4663, 0.6615, 0.4663, 0.5856, 0.4663, 0.5856, 0.4663, 0.6615, 0.01994, 0.6594, 0.03496, 0.7236, 0.03496, 0.7236, 0.01994, 0.6594, 0.09925, 0.5304, 0.0596, 0.5949, 0.0596, 0.5949, 0.09925, 0.5304, 0.5901, 0.4952, 0.5354, 0.4952, 0.5354, 0.5282, 0.5901, 0.5282, 0.9682, 0.01459, 0.9682, 0.09045, 0.9682, 0.09045, 0.9682, 0.01459, 0.1809, 0.9097, 0.1743, 0.8341, 0.1743, 0.8341, 0.1809, 0.9097, 0.4663, 0.5856, 0.4663, 0.5097, 0.4663, 0.5097, 0.4663, 0.5856, 0.9798, 0.7859, 0.9733, 0.7103, 0.9733, 0.7103, 0.9798, 0.7859, 0.09901, 0.7636, 0.1631, 0.8035, 0.1631, 0.8035, 0.09901, 0.7636, 0.1312, 0.5228, 0.1631, 0.5152, 0.1584, 0.4952, 0.1265, 0.5027, 0.1743, 0.8341, 0.1678, 0.7585, 0.1678, 0.7585, 0.1743, 0.8341, 0.4603, 0.7091, 0.4808, 0.7091, 0.4808, 0.7421, 0.4603, 0.7421, 0.3929, 0.7392, 0.3929, 0.6732, 0.3929, 0.6732, 0.3929, 0.7392, 0.352, 0.7392, 0.352, 0.6732, 0.352, 0.6732, 0.352, 0.7392, 0.4557, 0.7797, 0.4557, 0.8556, 0.4557, 0.8556, 0.4557, 0.7797, 0.4557, 0.8556, 0.4557, 0.9315, 0.4557, 0.9315, 0.4557, 0.8556, 0.9667, 0.8896, 0.9667, 0.8137, 0.9667, 0.8137, 0.9667, 0.8896, 0.9667, 0.9655, 0.9667, 0.8896, 0.9667, 0.8896, 0.9667, 0.9655, 0.9682, 0.09045, 0.9682, 0.1663, 0.9682, 0.1663, 0.9682, 0.09045, 0.09925, 0.5304, 0.1312, 0.5228, 0.1265, 0.5027, 0.09455, 0.5103, 0.4603, 0.6761, 0.4808, 0.6761, 0.4808, 0.7091, 0.4603, 0.7091, 0.6556, 0.7015, 0.6884, 0.7015, 0.6884, 0.7565, 0.6556, 0.7565, 0.8277, 0.1651, 0.7949, 0.1651, 0.7949, 0.11, 0.8277, 0.11, 0.7949, 0.1651, 0.7622, 0.1651, 0.7622, 0.11, 0.7949, 0.11, 0.5941, 0.1651, 0.5737, 0.1651, 0.5737, 0.11, 0.5941, 0.11, 0.8277, 0.05502, 0.8277, 0.11, 0.8277, 0.11, 0.8277, 0.05502, 0.9667, 0.8896, 0.9812, 0.8896, 0.9812, 0.7992, 0.9667, 0.8137, 0.3492, 0.7805, 0.3492, 0.8444, 0.2945, 0.8444, 0.2945, 0.7805, 0.6884, 0.7015, 0.7212, 0.7015, 0.7212, 0.7565, 0.6884, 0.7565, 0.08195, 0.1651, 0.06146, 0.1651, 0.06146, 0.11, 0.08195, 0.11, 0.09901, 0.7636, 0.09139, 0.776, 0.1678, 0.8236, 0.1631, 0.8035, 0.5941, 0.11, 0.5306, 0.11, 0.5306, 0.05502, 0.5941, 0.05502, 0.7622, 0.11, 0.7622, 0.05502, 0.7622, 0.05502, 0.7622, 0.11, 0.6884, 0.7565, 0.7212, 0.7565, 0.7212, 0.8115, 0.6884, 0.8115, 0.6556, 0.7565, 0.6884, 0.7565, 0.6884, 0.8115, 0.6556, 0.8115])
me_cube_001.materials.append(mat_material)
me_cube_001.use_remesh_preserve_volume = False
me_cube_001.use_remesh_preserve_attributes = False
me_cube_001.use_mirror_vertex_groups = False
me_cube_001.update()
me_cube = bpy.data.meshes.new('Cube')
me_cube.from_pydata([(1.0, 1.0, -1.0), (1.0, -1.0, -1.0), (-1.0, -1.0, -1.0), (-1.0, 1.0, -1.0), (1.0, 1.0, 1.0), (1.0, -1.0, 1.0), (-1.0, -1.0, 1.0), (-1.0, 1.0, 1.0)], [], [(0, 1, 2, 3), (4, 7, 6, 5), (0, 4, 5, 1), (1, 5, 6, 2), (2, 6, 7, 3), (4, 0, 3, 7)])
me_cube.materials.append(mat_material)
me_cube.use_remesh_preserve_volume = False
me_cube.use_remesh_preserve_attributes = False
me_cube.use_mirror_vertex_groups = False
me_cube.update()
arm_armature = bpy.data.armatures.new('Armature')  # bones are not reproduced

# ---- objects
ob_armature = bpy.data.objects.new('Armature', arm_armature)
ob_cube_001 = bpy.data.objects.new('Cube.001', me_cube_001)
ob_cube = bpy.data.objects.new('Cube', me_cube)
ob_lamp = bpy.data.objects.new('Lamp', light_lamp)
ob_camera = bpy.data.objects.new('Camera', cam_camera)

# ---- transforms, parenting, visibility, modifiers, constraints
ob_armature.location = (0.0, 0.0, 0.0)
ob_armature.lineart.crease_threshold = 0.0
ob_cube_001.parent = ob_armature
ob_cube_001.location = (0.0, 0.0, 0.0)
ob_cube_001.lock_rotations_4d = False
ob_cube_001.empty_display_type = 'ARROWS'
ob_cube_001.lineart.crease_threshold = 0.0
_vg = ob_cube_001.vertex_groups.new(name='root')
_vg = ob_cube_001.vertex_groups.new(name='gun_point')
_vg.add([0, 1, 2, 3, 4, 5, 6, 7, 8, 9, 10, 11, 12, 13, 14, 15, 16, 17, 18, 19, 20, 21, 22, 23, 24, 25, 26, 27, 28, 29, 30, 31, 32, 33, 34, 35, 36, 37, 38, 39, 40, 41, 42, 43, 44, 45, 46, 47, 48, 49, 50, 51, 52, 53, 54, 55, 56, 57, 58, 59, 60, 61, 62, 63, 64, 65, 66, 67, 68, 69, 70, 71, 72, 73, 74, 75, 76, 77, 78, 79, 80, 81, 82, 83, 84, 85, 86, 87, 88, 89, 90, 91, 92, 93, 94, 95, 96, 97, 98, 99, 100, 101, 102, 103, 104, 105, 106, 107, 108, 109, 110, 111, 112, 113, 114, 115, 116, 117, 118, 119, 120, 121, 122, 123, 124, 125, 126, 127, 128, 129, 130, 131, 132, 133, 134, 135, 136, 137, 138, 139, 140, 141, 142, 143, 144, 145, 146, 147, 148, 149, 150, 151, 152, 153, 154, 155, 156, 157, 158, 159, 160, 161, 162, 163, 164, 165, 166, 167, 168, 169, 170, 171, 172, 173, 174, 175, 176, 177, 178, 179, 180, 181, 182, 183, 184, 185, 186, 187, 188, 189, 190, 191, 192, 193, 194, 195, 196, 197, 198, 199, 200, 201, 202, 203, 204, 205, 206, 207, 208, 209, 210, 211, 212, 213, 214, 215, 216, 217, 218, 219, 220, 221, 222, 223, 224, 225, 226, 227, 228, 229, 230, 231, 232, 233, 234, 235, 236, 237, 238, 239, 240, 241, 242, 243, 244, 245, 246, 247, 248, 249, 250, 251, 252, 253, 254, 255, 256, 257, 258, 259, 260, 261, 262, 263, 264, 265, 266, 267, 268, 269, 270, 271, 272, 273, 274, 275, 276, 277, 278, 279, 280, 281, 282, 283, 284, 285, 286, 287, 288, 289, 290, 291, 292, 293, 294, 295, 296, 297, 298, 299, 300, 301, 302, 303, 304, 305, 306, 307, 308, 309, 310, 311, 312, 313, 314, 315], 1.0, 'REPLACE')
_m = ob_cube_001.modifiers.new('Armature', 'ARMATURE')
_m.object = ob_armature
ob_cube.location = (0.0, 0.0, 0.0)
ob_cube.lock_rotations_4d = False
ob_cube.empty_display_type = 'ARROWS'
ob_cube.hide_viewport = True
ob_cube.lineart.crease_threshold = 0.0
ob_lamp.location = (4.076, 1.005, 5.904)
ob_lamp.rotation_euler = (0.6503, 0.05522, 1.866)
ob_lamp.lock_rotations_4d = False
ob_lamp.empty_display_type = 'ARROWS'
ob_lamp.color = (0.0, 0.0, 0.0, 0.0)
ob_lamp.lineart.crease_threshold = 0.0
ob_camera.location = (7.481, -6.508, 5.344)
ob_camera.rotation_euler = (1.109, 0.01082, 0.8149)
ob_camera.lock_rotations_4d = False
ob_camera.empty_display_type = 'ARROWS'
ob_camera.color = (0.0, 0.0, 0.0, 0.0)
ob_camera.display_type = 'WIRE'
ob_camera.lineart.crease_threshold = 0.0

# ---- collection membership
col_collection_1.objects.link(ob_armature)
col_collection_1.objects.link(ob_cube_001)
col_collection_1.objects.link(ob_cube)
col_collection_1.objects.link(ob_lamp)
col_collection_1.objects.link(ob_camera)

# ---- scene / render settings (as saved in the file)
scene.camera = ob_camera
scene.frame_start = 1; scene.frame_end = 250; scene.frame_set(0)
scene.render.engine = 'BLENDER_EEVEE_NEXT'
scene.render.resolution_percentage = 50
scene.render.dither_intensity = 0.0
scene.cycles.use_denoising = False
scene.cycles.samples = 10
scene.cycles.sampling_pattern = 'TABULATED_SOBOL'
scene.cycles.light_sampling_threshold = 0.0
scene.cycles.use_adaptive_sampling = False
scene.cycles.use_light_tree = False
scene.cycles.blur_glossy = 0.0
scene.cycles.volume_bounces = 1
scene.cycles.pixel_filter_type = 'GAUSSIAN'
scene.cycles.sample_clamp_indirect = 0.0
scene.view_settings.view_transform = 'Standard'
bpy.context.view_layer.update()
